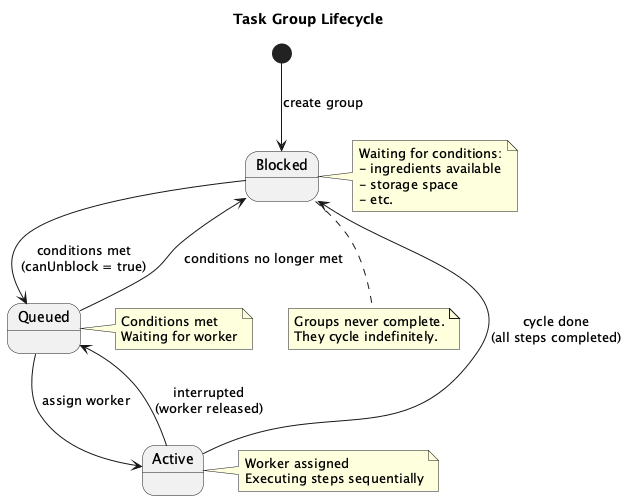

The diagram above was rendered by PlantUML. Its source (embedded in the PNG):
@startuml task_group_lifecycle
title Task Group Lifecycle

[*] --> Blocked : create group

Blocked --> Queued : conditions met\n(canUnblock = true)
Queued --> Active : assign worker
Active --> Queued : interrupted\n(worker released)
Active --> Blocked : cycle done\n(all steps completed)
Queued --> Blocked : conditions no longer met

note right of Blocked
  Waiting for conditions:
  - ingredients available
  - storage space
  - etc.
end note

note right of Queued
  Conditions met
  Waiting for worker
end note

note right of Active
  Worker assigned
  Executing steps sequentially
end note

note bottom of Blocked
  Groups never complete.
  They cycle indefinitely.
end note

@enduml